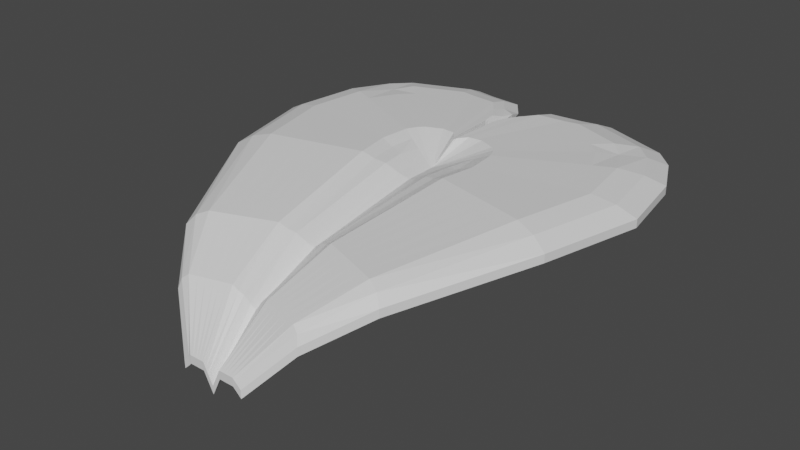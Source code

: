 # Source: petal1.blend  (saved by Blender 3.3.6; exported with 4.5.12 LTS)
import bpy
from mathutils import Matrix  # noqa: F401  (used for matrix-valued properties, if any)

bpy.ops.wm.read_factory_settings(use_empty=True)
scene = bpy.context.scene
scene.name = 'Scene'

# ---- collections
col_collection = bpy.data.collections.new('Collection'); scene.collection.children.link(col_collection)

# ---- materials (node trees are filled in below, after node groups)
mat_material = bpy.data.materials.new('Material')
mat_material.alpha_threshold = 0.0
mat_material.use_transparent_shadow = False
mat_material.roughness = 0.5
mat_material.line_color = (0.0, 0.0, 0.0, 1.0)

# ---- material node trees
mat_material.use_nodes = True; mat_material.node_tree.nodes.clear()
_N = mat_material.node_tree.nodes; _L = mat_material.node_tree.links
n0 = _N.new('ShaderNodeOutputMaterial'); n0.name = 'Material Output'; n0.location = (300, 300)
n1 = _N.new('ShaderNodeBsdfPrincipled'); n1.name = 'Principled BSDF'; n1.location = (10, 300)
n1.distribution = 'GGX'
n1.subsurface_method = 'RANDOM_WALK_SKIN'
n1.inputs[3].default_value = 1.45
n1.inputs[27].default_value = (0.0, 0.0, 0.0, 1.0)
n1.inputs[28].default_value = 1.0
_L.new(n1.outputs[0], n0.inputs[0])
n0.is_active_output = True

# ---- world
world_world = bpy.data.worlds.new('World'); scene.world = world_world
world_world.use_nodes = True; world_world.node_tree.nodes.clear()
_N = world_world.node_tree.nodes; _L = world_world.node_tree.links
n0 = _N.new('ShaderNodeOutputWorld'); n0.name = 'World Output'; n0.location = (300, 300)
n1 = _N.new('ShaderNodeBackground'); n1.name = 'Background'; n1.location = (10, 300)
n1.inputs[0].default_value = (0.05088, 0.05088, 0.05088, 1.0)
_L.new(n1.outputs[0], n0.inputs[0])
n0.is_active_output = True
world_world.color = (0.05088, 0.05088, 0.05088)
world_world.use_sun_shadow = False
world_world.sun_shadow_jitter_overblur = 0.0

# ---- meshes
me_cube = bpy.data.meshes.new('Cube')
me_cube.from_pydata([(-0.003078, 2.623, 711.8), (-0.1757, 0.5233, -1274.0), (-0.1757, 0.5233, -1450.0), (0.0, 2.0, 485.3), (-0.01165, 2.623, 586.9), (-1.014, 2.51, 399.1), (0.0, 2.0, 309.1), (-1.014, 2.51, 575.2), (0.0, 2.023, 309.1), (0.0, 2.023, 485.3), (0.0, 0.5226, -1501.0), (0.0, 0.5226, -1677.0), (-0.02194, 2.73, 535.7), (0.0, 2.017, 309.1), (0.0, 2.017, 485.3), (-0.02194, 2.73, 711.8), (0.0, 2.011, 309.1), (0.0, 2.011, 485.3), (-0.05491, 2.838, 564.9), (-0.06118, 2.845, 535.7), (0.0, 2.006, 309.1), (0.0, 2.006, 485.3), (-0.4329, 2.999, 542.6), (-0.4329, 2.999, 366.5), (0.0, 2.002, 309.1), (0.0, 2.002, 485.3), (-0.7944, 2.858, 543.2), (-0.7944, 2.858, 367.1), (0.0, 2.001, 309.1), (0.0, 2.001, 485.3), (-0.902, 2.746, 548.0), (-0.9011, 2.748, 354.4), (-0.9382, 1.584, 558.2), (-0.9382, 1.584, 382.0), (0.0, 1.831, 309.1), (0.0, 1.831, 485.3), (-1.075, 2.123, 378.5), (-1.075, 2.123, 554.6), (0.0, 1.911, 309.1), (0.0, 1.911, 485.3), (-0.1377, 2.951, 388.7), (0.0, 2.009, 309.1), (0.0, 2.009, 485.3), (-0.1377, 2.951, 564.9), (0.0, 2.008, 309.1), (0.0, 2.008, 485.3), (-0.3276, 2.98, 542.6), (-0.3276, 2.98, 366.5), (-0.587, 0.9253, 167.5), (0.0, 1.163, -88.07), (0.0, 1.163, 88.07), (-0.587, 0.9253, -8.676), (-0.3661, 0.6735, -424.2), (0.0, 0.7929, -683.9), (0.0, 0.7929, -507.7), (-0.3661, 0.6735, -600.4), (-0.266, 2.127, 883.1), (-0.006803, 2.172, 882.5), (-0.266, 2.127, 706.9), (-0.04975, 0.5226, -1280.0), (-0.006803, 2.172, 706.3), (-0.04975, 0.5226, -1104.0), (-0.01149, 2.194, 882.5), (-0.01149, 2.194, 706.3), (-0.02732, 2.217, 880.5), (-0.02126, 2.218, 706.3), (-0.1214, 2.253, 875.0), (-0.1214, 2.253, 698.8), (-0.2113, 2.215, 875.1), (-0.2113, 2.215, 699.0), (-0.238, 2.187, 876.3), (-0.2378, 2.187, 695.8), (-0.2471, 1.77, 878.8), (-0.2471, 1.77, 702.7), (-0.2811, 1.964, 701.8), (-0.2811, 1.964, 877.9), (-0.04793, 2.244, 704.3), (-0.04793, 2.244, 880.5), (-0.09516, 2.25, 698.8), (-0.09516, 2.25, 875.0), (-0.1597, 1.104, 483.2), (-0.1597, 1.104, 307.1), (-0.1047, 0.7634, -111.5), (-0.1047, 0.7634, -287.7), (-0.3249, 2.155, 883.2), (-0.008307, 2.205, 882.5), (-0.06076, 0.5226, -1280.0), (-0.01404, 2.234, 882.5), (-0.03337, 2.263, 880.1), (-0.1482, 2.308, 873.3), (-0.258, 2.263, 873.5), (-0.2907, 2.228, 874.9), (-0.3017, 1.756, 878.0), (-0.3432, 1.976, 876.9), (-0.05853, 2.295, 880.1), (-0.1162, 2.303, 873.3), (-0.195, 1.091, 482.8), (-0.1279, 0.7569, -111.8), (-0.3249, 2.155, 707.1), (-0.008307, 2.205, 706.3), (-0.06076, 0.5226, -1104.0), (-0.01404, 2.234, 706.3), (-0.02596, 2.264, 706.3), (-0.1482, 2.308, 697.1), (-0.258, 2.263, 697.3), (-0.2904, 2.228, 693.5), (-0.3017, 1.756, 701.9), (-0.3432, 1.976, 700.8), (-0.05853, 2.295, 703.9), (-0.1162, 2.303, 697.1), (-0.195, 1.091, 306.6), (-0.1279, 0.7569, -287.9), (-0.4186, 2.2, 883.4), (-0.0107, 2.257, 882.5), (-0.07829, 0.5226, -1280.0), (-0.01809, 2.296, 882.5), (-0.043, 2.335, 879.4), (-0.191, 2.395, 870.6), (-0.3324, 2.338, 870.9), (-0.3746, 2.293, 872.7), (-0.3888, 1.735, 876.7), (-0.4422, 1.994, 875.3), (-0.07542, 2.378, 879.4), (-0.1497, 2.389, 870.6), (-0.2513, 1.07, 482.1), (-0.1648, 0.7465, -112.1), (-0.4186, 2.2, 707.3), (-0.0107, 2.257, 706.3), (-0.07829, 0.5226, -1104.0), (-0.01809, 2.296, 706.3), (-0.03345, 2.337, 706.3), (-0.191, 2.395, 694.5), (-0.3324, 2.338, 694.7), (-0.3742, 2.294, 689.8), (-0.3888, 1.735, 700.6), (-0.4422, 1.994, 699.2), (-0.07542, 2.378, 703.2), (-0.1497, 2.389, 694.5), (-0.2513, 1.07, 305.9), (-0.1648, 0.7465, -288.3), (-0.7046, 2.337, 884.0), (-0.01802, 2.418, 882.5), (-0.1318, 0.5226, -1280.0), (-0.03045, 2.487, 882.5), (-0.07238, 2.557, 877.2), (-0.3215, 2.661, 862.6), (-0.5596, 2.567, 863.0), (-0.6306, 2.493, 866.1), (-0.6544, 1.669, 872.8), (-0.7445, 2.051, 870.5), (-0.127, 2.63, 877.2), (-0.2521, 2.649, 862.6), (-0.423, 1.007, 479.9), (-0.2774, 0.7148, -113.2), (-0.7046, 2.337, 707.9), (-0.01802, 2.418, 706.3), (-0.1318, 0.5226, -1104.0), (-0.03045, 2.487, 706.3), (-0.0563, 2.56, 706.3), (-0.3215, 2.661, 686.4), (-0.5596, 2.567, 686.8), (-0.63, 2.494, 678.5), (-0.6544, 1.669, 696.7), (-0.7445, 2.051, 694.3), (-0.127, 2.63, 701.1), (-0.2521, 2.649, 686.4), (-0.423, 1.007, 303.7), (-0.2774, 0.7148, -289.4), (-0.4956, 2.237, 707.4), (-0.01267, 2.301, 706.3), (-0.09269, 0.5226, -1104.0), (-0.02142, 2.347, 706.3), (-0.0396, 2.397, 706.3), (-0.2261, 2.467, 692.3), (-0.3936, 2.399, 692.6), (-0.4431, 2.348, 686.7), (-0.4603, 1.717, 699.5), (-0.5236, 2.01, 697.9), (-0.08929, 2.446, 702.6), (-0.1773, 2.459, 692.3), (-0.2975, 1.053, 305.3), (-0.1951, 0.738, -288.6), (-0.4956, 2.237, 883.6), (-0.01267, 2.301, 882.5), (-0.09269, 0.5226, -1280.0), (-0.02142, 2.347, 882.5), (-0.05091, 2.395, 878.8), (-0.2261, 2.467, 868.5), (-0.3936, 2.399, 868.8), (-0.4435, 2.347, 870.9), (-0.4603, 1.717, 875.7), (-0.5236, 2.01, 874.0), (-0.08929, 2.446, 878.8), (-0.1773, 2.459, 868.5), (-0.2975, 1.053, 481.5), (-0.1951, 0.738, -112.4), (-0.6043, 2.289, 883.8), (-0.01545, 2.362, 882.5), (-0.113, 0.5226, -1280.0), (-0.02611, 2.42, 882.5), (-0.06207, 2.479, 878.0), (-0.2757, 2.568, 865.4), (-0.4799, 2.486, 865.7), (-0.5408, 2.423, 868.4), (-0.5612, 1.692, 874.2), (-0.6385, 2.031, 872.2), (-0.1089, 2.542, 878.0), (-0.2162, 2.558, 865.4), (-0.3628, 1.029, 480.6), (-0.2379, 0.7259, -112.8), (-0.6043, 2.289, 707.7), (-0.01545, 2.362, 706.3), (-0.113, 0.5226, -1104.0), (-0.02611, 2.42, 706.3), (-0.04829, 2.482, 706.3), (-0.2757, 2.568, 689.3), (-0.4799, 2.486, 689.6), (-0.5403, 2.424, 682.4), (-0.5612, 1.692, 698.0), (-0.6385, 2.031, 696.0), (-0.1089, 2.542, 701.8), (-0.2162, 2.558, 689.3), (-0.3628, 1.029, 304.5), (-0.2379, 0.7259, -289.0), (-0.8125, 2.388, 884.3), (-0.02078, 2.478, 882.5), (-0.1434, 0.5232, -1331.0), (-0.03511, 2.558, 882.5), (-0.08346, 2.64, 876.4), (-0.3707, 2.761, 859.5), (-0.6453, 2.653, 860.0), (-0.7185, 2.569, 812.3), (-0.7546, 1.644, 871.3), (-0.8584, 2.073, 868.6), (-0.1464, 2.726, 876.4), (-0.2907, 2.747, 859.5), (-0.4878, 0.9831, 479.1), (-0.3199, 0.7028, -113.6), (-0.8125, 2.388, 708.1), (-0.02078, 2.478, 706.3), (-0.1434, 0.5232, -1155.0), (-0.03511, 2.558, 706.3), (-0.06492, 2.644, 706.3), (-0.3707, 2.761, 683.4), (-0.6453, 2.653, 683.8), (-0.7264, 2.569, 674.2), (-0.7546, 1.644, 695.2), (-0.8584, 2.073, 692.5), (-0.1464, 2.726, 700.3), (-0.2907, 2.747, 683.4), (-0.4878, 0.9831, 302.9), (-0.3199, 0.7028, -289.8), (-0.198, 2.095, 605.2), (-0.005063, 2.134, 604.7), (-0.03703, 0.5226, -1205.0), (-0.008555, 2.149, 604.7), (-0.01582, 2.165, 604.7), (-0.09032, 2.19, 599.2), (-0.1572, 2.161, 599.3), (-0.177, 2.14, 596.9), (-0.1839, 1.786, 602.0), (-0.2092, 1.95, 601.4), (-0.03567, 2.184, 603.3), (-0.07083, 2.188, 599.2), (-0.1189, 1.119, 206.0), (-0.07794, 0.771, -389.0), (-0.198, 2.095, 781.3), (-0.005063, 2.134, 780.9), (-0.03703, 0.5226, -1381.0), (-0.008555, 2.149, 780.9), (-0.02034, 2.165, 779.4), (-0.09032, 2.19, 775.3), (-0.1572, 2.161, 775.4), (-0.1772, 2.139, 776.3), (-0.1839, 1.786, 778.2), (-0.2092, 1.95, 777.5), (-0.03567, 2.184, 779.4), (-0.07083, 2.188, 775.3), (-0.1189, 1.119, 382.2), (-0.07794, 0.771, -212.9), (-0.1325, 2.063, 507.3), (-0.003389, 2.097, 507.0), (-0.02478, 0.5226, -1303.0), (-0.005726, 2.106, 507.0), (-0.01059, 2.114, 507.0), (-0.06046, 2.129, 503.3), (-0.1052, 2.109, 503.3), (-0.1185, 2.094, 501.8), (-0.123, 1.8, 551.1), (-0.14, 1.937, 550.6), (-0.02388, 2.126, 506.0), (-0.04741, 2.128, 503.3), (-0.07953, 1.133, 154.7), (-0.05214, 0.7776, -440.6), (-0.1325, 2.063, 683.4), (-0.003389, 2.097, 683.1), (-0.02478, 0.5226, -1479.0), (-0.005726, 2.106, 683.1), (-0.01361, 2.114, 682.2), (-0.06046, 2.129, 679.4), (-0.1052, 2.109, 679.5), (-0.1186, 2.094, 680.1), (-0.123, 1.8, 727.2), (-0.14, 1.937, 726.8), (-0.02388, 2.126, 682.2), (-0.04741, 2.128, 679.4), (-0.07953, 1.133, 330.8), (-0.05214, 0.7776, -264.5), (-0.05747, 2.027, 395.1), (-0.00147, 2.055, 394.9), (-0.01075, 0.5226, -1415.0), (-0.002483, 2.056, 394.9), (-0.004592, 2.056, 394.9), (-0.02622, 2.06, 393.3), (-0.04564, 2.048, 393.3), (-0.05138, 2.041, 392.7), (-0.05338, 1.818, 394.2), (-0.06072, 1.923, 394.0), (-0.01035, 2.06, 394.5), (-0.02056, 2.06, 393.3), (-0.0345, 1.15, -2.699), (-0.02263, 0.7865, -598.3), (-0.05747, 2.027, 571.2), (-0.00147, 2.055, 571.1), (-0.01075, 0.5226, -1591.0), (-0.002483, 2.056, 571.1), (-0.005903, 2.056, 570.7), (-0.02622, 2.06, 569.5), (-0.04564, 2.048, 569.5), (-0.05143, 2.041, 569.7), (-0.05338, 1.818, 570.3), (-0.06072, 1.923, 570.1), (-0.01035, 2.06, 570.7), (-0.02056, 2.06, 569.5), (-0.0345, 1.15, 173.4), (-0.02263, 0.7865, -422.1), (-0.9245, 2.45, 773.6), (-0.007642, 2.551, 771.5), (-0.1596, 0.5233, -1391.0), (-0.02424, 2.645, 771.5), (-0.08023, 2.741, 764.5), (-0.4128, 2.881, 745.0), (-0.7309, 2.757, 745.5), (-0.8256, 2.658, 749.6), (-0.8574, 1.615, 758.6), (-0.9777, 2.099, 755.5), (-0.1531, 2.839, 764.5), (-0.3202, 2.865, 745.0), (-0.5484, 0.9553, 367.2), (-0.354, 0.6893, -225.0), (-0.9245, 2.45, 597.5), (-0.007642, 2.551, 595.4), (-0.1596, 0.5233, -1214.0), (-0.02424, 2.645, 595.4), (-0.05877, 2.745, 595.4), (-0.4128, 2.881, 568.8), (-0.7309, 2.757, 569.4), (-0.8248, 2.66, 558.2), (-0.8574, 1.615, 582.5), (-0.9777, 2.099, 579.4), (-0.1531, 2.839, 588.4), (-0.3202, 2.865, 568.8), (-0.5484, 0.9553, 191.0), (-0.354, 0.6893, -401.2)], [], [(15, 12, 4, 0), (352, 338, 2, 1), (363, 55, 2, 338), (37, 36, 5, 7), (357, 31, 5, 350), (323, 309, 8, 9), (329, 29, 3, 322), (335, 54, 10, 310), (323, 9, 14, 325), (351, 4, 12, 353), (18, 19, 12, 15), (43, 40, 19, 18), (325, 14, 17, 326), (353, 12, 19, 354), (26, 27, 23, 22), (333, 45, 21, 327), (361, 47, 23, 355), (30, 31, 27, 26), (327, 21, 25, 328), (355, 23, 27, 356), (7, 5, 31, 30), (328, 25, 29, 329), (356, 27, 31, 357), (331, 39, 35, 330), (48, 51, 33, 32), (359, 36, 33, 358), (350, 5, 36, 359), (322, 3, 39, 331), (32, 33, 36, 37), (354, 19, 40, 360), (326, 17, 42, 332), (46, 47, 40, 43), (22, 23, 47, 46), (360, 40, 47, 361), (332, 42, 45, 333), (52, 55, 51, 48), (330, 35, 50, 334), (358, 33, 51, 362), (1, 2, 55, 52), (334, 50, 54, 335), (362, 51, 55, 363), (264, 81, 83, 265), (96, 80, 82, 97), (260, 73, 81, 264), (92, 72, 80, 96), (94, 77, 79, 95), (262, 76, 78, 263), (88, 64, 77, 94), (256, 65, 76, 262), (84, 56, 75, 93), (252, 58, 74, 261), (261, 74, 73, 260), (93, 75, 72, 92), (258, 69, 71, 259), (90, 68, 70, 91), (257, 67, 69, 258), (89, 66, 68, 90), (263, 78, 67, 257), (95, 79, 66, 89), (255, 63, 65, 256), (87, 62, 64, 88), (253, 60, 63, 255), (85, 57, 62, 87), (97, 82, 61, 100), (91, 70, 56, 84), (85, 99, 60, 57), (259, 71, 58, 252), (265, 83, 59, 268), (254, 268, 59, 61), (113, 127, 99, 85), (119, 91, 84, 112), (125, 97, 100, 128), (113, 85, 87, 115), (115, 87, 88, 116), (123, 95, 89, 117), (117, 89, 90, 118), (118, 90, 91, 119), (121, 93, 92, 120), (112, 84, 93, 121), (116, 88, 94, 122), (122, 94, 95, 123), (120, 92, 96, 124), (124, 96, 97, 125), (81, 110, 111, 83), (73, 106, 110, 81), (76, 108, 109, 78), (65, 102, 108, 76), (58, 98, 107, 74), (74, 107, 106, 73), (69, 104, 105, 71), (67, 103, 104, 69), (78, 109, 103, 67), (63, 101, 102, 65), (60, 99, 101, 63), (71, 105, 98, 58), (83, 111, 86, 59), (61, 59, 86, 100), (194, 124, 125, 195), (190, 120, 124, 194), (192, 122, 123, 193), (186, 116, 122, 192), (182, 112, 121, 191), (191, 121, 120, 190), (188, 118, 119, 189), (187, 117, 118, 188), (193, 123, 117, 187), (185, 115, 116, 186), (183, 113, 115, 185), (195, 125, 128, 170), (189, 119, 112, 182), (183, 169, 127, 113), (110, 138, 139, 111), (106, 134, 138, 110), (108, 136, 137, 109), (102, 130, 136, 108), (98, 126, 135, 107), (107, 135, 134, 106), (104, 132, 133, 105), (103, 131, 132, 104), (109, 137, 131, 103), (101, 129, 130, 102), (99, 127, 129, 101), (105, 133, 126, 98), (111, 139, 114, 86), (100, 86, 114, 128), (225, 239, 155, 141), (231, 147, 140, 224), (237, 153, 156, 240), (225, 141, 143, 227), (227, 143, 144, 228), (235, 151, 145, 229), (229, 145, 146, 230), (230, 146, 147, 231), (233, 149, 148, 232), (224, 140, 149, 233), (228, 144, 150, 234), (234, 150, 151, 235), (232, 148, 152, 236), (236, 152, 153, 237), (222, 166, 167, 223), (218, 162, 166, 222), (220, 164, 165, 221), (214, 158, 164, 220), (210, 154, 163, 219), (219, 163, 162, 218), (216, 160, 161, 217), (215, 159, 160, 216), (221, 165, 159, 215), (213, 157, 158, 214), (211, 155, 157, 213), (217, 161, 154, 210), (223, 167, 142, 198), (212, 198, 142, 156), (128, 114, 184, 170), (139, 181, 184, 114), (133, 175, 168, 126), (127, 169, 171, 129), (129, 171, 172, 130), (137, 179, 173, 131), (131, 173, 174, 132), (132, 174, 175, 133), (135, 177, 176, 134), (126, 168, 177, 135), (130, 172, 178, 136), (136, 178, 179, 137), (134, 176, 180, 138), (138, 180, 181, 139), (197, 211, 169, 183), (203, 189, 182, 196), (209, 195, 170, 212), (197, 183, 185, 199), (199, 185, 186, 200), (207, 193, 187, 201), (201, 187, 188, 202), (202, 188, 189, 203), (205, 191, 190, 204), (196, 182, 191, 205), (200, 186, 192, 206), (206, 192, 193, 207), (204, 190, 194, 208), (208, 194, 195, 209), (152, 208, 209, 153), (148, 204, 208, 152), (150, 206, 207, 151), (144, 200, 206, 150), (140, 196, 205, 149), (149, 205, 204, 148), (146, 202, 203, 147), (145, 201, 202, 146), (151, 207, 201, 145), (143, 199, 200, 144), (141, 197, 199, 143), (153, 209, 212, 156), (147, 203, 196, 140), (141, 155, 211, 197), (170, 184, 198, 212), (181, 223, 198, 184), (175, 217, 210, 168), (169, 211, 213, 171), (171, 213, 214, 172), (179, 221, 215, 173), (173, 215, 216, 174), (174, 216, 217, 175), (177, 219, 218, 176), (168, 210, 219, 177), (172, 214, 220, 178), (178, 220, 221, 179), (176, 218, 222, 180), (180, 222, 223, 181), (348, 236, 237, 349), (344, 232, 236, 348), (346, 234, 235, 347), (340, 228, 234, 346), (336, 224, 233, 345), (345, 233, 232, 344), (342, 230, 231, 343), (341, 229, 230, 342), (347, 235, 229, 341), (339, 227, 228, 340), (337, 225, 227, 339), (349, 237, 240, 352), (343, 231, 224, 336), (337, 351, 239, 225), (166, 250, 251, 167), (162, 246, 250, 166), (164, 248, 249, 165), (158, 242, 248, 164), (154, 238, 247, 163), (163, 247, 246, 162), (160, 244, 245, 161), (159, 243, 244, 160), (165, 249, 243, 159), (157, 241, 242, 158), (155, 239, 241, 157), (161, 245, 238, 154), (167, 251, 226, 142), (156, 142, 226, 240), (282, 296, 268, 254), (293, 265, 268, 296), (287, 259, 252, 280), (281, 253, 255, 283), (283, 255, 256, 284), (291, 263, 257, 285), (285, 257, 258, 286), (286, 258, 259, 287), (289, 261, 260, 288), (280, 252, 261, 289), (284, 256, 262, 290), (290, 262, 263, 291), (288, 260, 264, 292), (292, 264, 265, 293), (80, 278, 279, 82), (72, 274, 278, 80), (77, 276, 277, 79), (64, 270, 276, 77), (56, 266, 275, 75), (75, 275, 274, 72), (68, 272, 273, 70), (66, 271, 272, 68), (79, 277, 271, 66), (62, 269, 270, 64), (57, 267, 269, 62), (82, 279, 254, 61), (70, 273, 266, 56), (57, 60, 253, 267), (320, 292, 293, 321), (316, 288, 292, 320), (318, 290, 291, 319), (312, 284, 290, 318), (308, 280, 289, 317), (317, 289, 288, 316), (314, 286, 287, 315), (313, 285, 286, 314), (319, 291, 285, 313), (311, 283, 284, 312), (309, 281, 283, 311), (315, 287, 280, 308), (321, 293, 296, 324), (310, 324, 296, 282), (278, 306, 307, 279), (274, 302, 306, 278), (276, 304, 305, 277), (270, 298, 304, 276), (266, 294, 303, 275), (275, 303, 302, 274), (272, 300, 301, 273), (271, 299, 300, 272), (277, 305, 299, 271), (269, 297, 298, 270), (267, 295, 297, 269), (279, 307, 282, 254), (273, 301, 294, 266), (267, 253, 281, 295), (10, 11, 324, 310), (53, 321, 324, 11), (28, 315, 308, 6), (8, 309, 311, 13), (13, 311, 312, 16), (44, 319, 313, 20), (20, 313, 314, 24), (24, 314, 315, 28), (38, 317, 316, 34), (6, 308, 317, 38), (16, 312, 318, 41), (41, 318, 319, 44), (34, 316, 320, 49), (49, 320, 321, 53), (306, 334, 335, 307), (302, 330, 334, 306), (304, 332, 333, 305), (298, 326, 332, 304), (294, 322, 331, 303), (303, 331, 330, 302), (300, 328, 329, 301), (299, 327, 328, 300), (305, 333, 327, 299), (297, 325, 326, 298), (295, 323, 325, 297), (307, 335, 310, 282), (301, 329, 322, 294), (295, 281, 309, 323), (0, 4, 351, 337), (30, 343, 336, 7), (52, 349, 352, 1), (0, 337, 339, 15), (15, 339, 340, 18), (46, 347, 341, 22), (22, 341, 342, 26), (26, 342, 343, 30), (37, 345, 344, 32), (7, 336, 345, 37), (18, 340, 346, 43), (43, 346, 347, 46), (32, 344, 348, 48), (48, 348, 349, 52), (250, 362, 363, 251), (246, 358, 362, 250), (248, 360, 361, 249), (242, 354, 360, 248), (238, 350, 359, 247), (247, 359, 358, 246), (244, 356, 357, 245), (243, 355, 356, 244), (249, 361, 355, 243), (241, 353, 354, 242), (239, 351, 353, 241), (245, 357, 350, 238), (251, 363, 338, 226), (240, 226, 338, 352)])
_uv = me_cube.uv_layers.new(name='UVMap')
_uv.uv.foreach_set('vector', [0.375, 0.2349, 0.625, 0.2349, 0.625, 0.25, 0.375, 0.25, 0.375, 0.485, 0.625, 0.485, 0.625, 0.5, 0.375, 0.5, 0.6141, 0.9544, 0.6297, 0.9544, 0.625, 1.0, 0.61, 1.0, 0.375, 0.1736, 0.625, 0.1736, 0.625, 0.1847, 0.375, 0.1847, 0.6098, 0.8109, 0.6248, 0.8108, 0.625, 0.8153, 0.61, 0.8155, 0.625, 0.6183, 0.875, 0.6183, 0.875, 0.625, 0.625, 0.625, 0.4933, 0.5616, 0.5, 0.5617, 0.5, 0.5653, 0.4932, 0.5654, 0.493, 0.7044, 0.5, 0.7044, 0.5, 0.75, 0.4933, 0.75, 0.4933, 0.5022, 0.5, 0.5, 0.5, 0.5151, 0.4934, 0.5141, 0.61, 0.7501, 0.625, 0.75, 0.625, 0.7651, 0.61, 0.7651, 0.375, 0.2176, 0.625, 0.2176, 0.625, 0.2349, 0.375, 0.2349, 0.375, 0.2107, 0.625, 0.2107, 0.625, 0.2176, 0.375, 0.2176, 0.4934, 0.5141, 0.5, 0.5151, 0.5, 0.5324, 0.4934, 0.532, 0.61, 0.7651, 0.625, 0.7651, 0.6234, 0.7747, 0.6084, 0.7743, 0.375, 0.192, 0.625, 0.192, 0.625, 0.2036, 0.375, 0.2036, 0.4933, 0.5426, 0.5, 0.5429, 0.5, 0.5464, 0.4933, 0.5464, 0.609, 0.7883, 0.6239, 0.7877, 0.6241, 0.792, 0.6092, 0.7928, 0.375, 0.1883, 0.625, 0.1883, 0.625, 0.192, 0.375, 0.192, 0.4933, 0.5464, 0.5, 0.5464, 0.5, 0.558, 0.4933, 0.5579, 0.6092, 0.7928, 0.6241, 0.792, 0.6246, 0.8063, 0.6097, 0.8065, 0.375, 0.1847, 0.625, 0.1847, 0.625, 0.1883, 0.375, 0.1883, 0.4933, 0.5579, 0.5, 0.558, 0.5, 0.5617, 0.4933, 0.5616, 0.6097, 0.8065, 0.6246, 0.8063, 0.6248, 0.8108, 0.6098, 0.8109, 0.4928, 0.5764, 0.5, 0.5764, 0.5, 0.5864, 0.4924, 0.5864, 0.375, 0.09115, 0.625, 0.09115, 0.625, 0.1636, 0.375, 0.1636, 0.6176, 0.8266, 0.6338, 0.8264, 0.6417, 0.8364, 0.6247, 0.8364, 0.61, 0.8155, 0.625, 0.8153, 0.6338, 0.8264, 0.6176, 0.8266, 0.4932, 0.5654, 0.5, 0.5653, 0.5, 0.5764, 0.4928, 0.5764, 0.375, 0.1636, 0.625, 0.1636, 0.625, 0.1736, 0.375, 0.1736, 0.6084, 0.7743, 0.6234, 0.7747, 0.6237, 0.7833, 0.6089, 0.784, 0.4934, 0.532, 0.5, 0.5324, 0.5, 0.5393, 0.4934, 0.5389, 0.375, 0.2071, 0.625, 0.2071, 0.625, 0.2107, 0.375, 0.2107, 0.375, 0.2036, 0.625, 0.2036, 0.625, 0.2071, 0.375, 0.2071, 0.6089, 0.784, 0.6237, 0.7833, 0.6239, 0.7877, 0.609, 0.7883, 0.4934, 0.5389, 0.5, 0.5393, 0.5, 0.5429, 0.4933, 0.5426, 0.375, 0.04558, 0.625, 0.04558, 0.625, 0.09115, 0.375, 0.09115, 0.4924, 0.5864, 0.5, 0.5864, 0.5, 0.6588, 0.4928, 0.6588, 0.6247, 0.8364, 0.6417, 0.8364, 0.6343, 0.9088, 0.6182, 0.9088, 0.375, 0.0, 0.625, 0.0, 0.625, 0.04558, 0.375, 0.04558, 0.4928, 0.6588, 0.5, 0.6588, 0.5, 0.7044, 0.493, 0.7044, 0.6182, 0.9088, 0.6343, 0.9088, 0.6297, 0.9544, 0.6141, 0.9544, 0.5249, 0.9088, 0.5334, 0.9088, 0.5323, 0.9544, 0.524, 0.9544, 0.4592, 0.6588, 0.4666, 0.6588, 0.4677, 0.7044, 0.4606, 0.7044, 0.5263, 0.8364, 0.5353, 0.8364, 0.5334, 0.9088, 0.5249, 0.9088, 0.4569, 0.5864, 0.4647, 0.5864, 0.4666, 0.6588, 0.4592, 0.6588, 0.4624, 0.5368, 0.4692, 0.5371, 0.4692, 0.5414, 0.4624, 0.5404, 0.5229, 0.7882, 0.5308, 0.7878, 0.5308, 0.7916, 0.5229, 0.7919, 0.4625, 0.5301, 0.4693, 0.5305, 0.4692, 0.5371, 0.4624, 0.5368, 0.5226, 0.7782, 0.5304, 0.7768, 0.5308, 0.7878, 0.5229, 0.7882, 0.4617, 0.5662, 0.4687, 0.5658, 0.4667, 0.5764, 0.4594, 0.5764, 0.5233, 0.8157, 0.5313, 0.8158, 0.5333, 0.8264, 0.5248, 0.8264, 0.5248, 0.8264, 0.5333, 0.8264, 0.5353, 0.8364, 0.5263, 0.8364, 0.4594, 0.5764, 0.4667, 0.5764, 0.4647, 0.5864, 0.4569, 0.5864, 0.5231, 0.8077, 0.531, 0.8076, 0.5311, 0.8115, 0.5231, 0.8115, 0.4622, 0.5574, 0.469, 0.5575, 0.469, 0.5614, 0.4621, 0.5613, 0.523, 0.7956, 0.5309, 0.7953, 0.531, 0.8076, 0.5231, 0.8077, 0.4624, 0.5458, 0.4692, 0.5462, 0.469, 0.5575, 0.4622, 0.5574, 0.5229, 0.7919, 0.5308, 0.7916, 0.5309, 0.7953, 0.523, 0.7956, 0.4624, 0.5404, 0.4692, 0.5414, 0.4692, 0.5462, 0.4624, 0.5458, 0.5231, 0.7651, 0.5311, 0.7651, 0.5304, 0.7768, 0.5226, 0.7782, 0.4627, 0.5087, 0.4694, 0.5102, 0.4693, 0.5305, 0.4625, 0.5301, 0.5232, 0.7501, 0.5311, 0.7502, 0.5311, 0.7651, 0.5231, 0.7651, 0.462, 0.5001, 0.4689, 0.5, 0.4694, 0.5102, 0.4627, 0.5087, 0.4606, 0.7044, 0.4677, 0.7044, 0.4689, 0.75, 0.462, 0.75, 0.4621, 0.5613, 0.469, 0.5614, 0.4687, 0.5658, 0.4617, 0.5662, 0.625, 0.587, 0.875, 0.587, 0.875, 0.5939, 0.625, 0.5939, 0.5231, 0.8115, 0.5311, 0.8115, 0.5313, 0.8158, 0.5233, 0.8157, 0.524, 0.9544, 0.5323, 0.9544, 0.5311, 1.0, 0.5231, 1.0, 0.375, 0.3981, 0.625, 0.3981, 0.625, 0.4061, 0.375, 0.4061, 0.625, 0.5761, 0.875, 0.5761, 0.875, 0.587, 0.625, 0.587, 0.4512, 0.5613, 0.4621, 0.5613, 0.4617, 0.5662, 0.4507, 0.5662, 0.4492, 0.7044, 0.4606, 0.7044, 0.462, 0.75, 0.4511, 0.75, 0.4511, 0.5001, 0.462, 0.5001, 0.4627, 0.5087, 0.4516, 0.5095, 0.4516, 0.5095, 0.4627, 0.5087, 0.4625, 0.5301, 0.4517, 0.5294, 0.4516, 0.5397, 0.4624, 0.5404, 0.4624, 0.5458, 0.4515, 0.5452, 0.4515, 0.5452, 0.4624, 0.5458, 0.4622, 0.5574, 0.4512, 0.5572, 0.4512, 0.5572, 0.4622, 0.5574, 0.4621, 0.5613, 0.4512, 0.5613, 0.4476, 0.5764, 0.4594, 0.5764, 0.4569, 0.5864, 0.4445, 0.5864, 0.4507, 0.5662, 0.4617, 0.5662, 0.4594, 0.5764, 0.4476, 0.5764, 0.4517, 0.5294, 0.4625, 0.5301, 0.4624, 0.5368, 0.4516, 0.5363, 0.4516, 0.5363, 0.4624, 0.5368, 0.4624, 0.5404, 0.4516, 0.5397, 0.4445, 0.5864, 0.4569, 0.5864, 0.4592, 0.6588, 0.4474, 0.6588, 0.4474, 0.6588, 0.4592, 0.6588, 0.4606, 0.7044, 0.4492, 0.7044, 0.5334, 0.9088, 0.5408, 0.9088, 0.5394, 0.9544, 0.5323, 0.9544, 0.5353, 0.8364, 0.5431, 0.8364, 0.5408, 0.9088, 0.5334, 0.9088, 0.5308, 0.7878, 0.5376, 0.7875, 0.5376, 0.7913, 0.5308, 0.7916, 0.5304, 0.7768, 0.537, 0.774, 0.5376, 0.7875, 0.5308, 0.7878, 0.5313, 0.8158, 0.5383, 0.8162, 0.5406, 0.8264, 0.5333, 0.8264, 0.5333, 0.8264, 0.5406, 0.8264, 0.5431, 0.8364, 0.5353, 0.8364, 0.531, 0.8076, 0.5379, 0.8075, 0.5379, 0.8114, 0.5311, 0.8115, 0.5309, 0.7953, 0.5377, 0.7951, 0.5379, 0.8075, 0.531, 0.8076, 0.5308, 0.7916, 0.5376, 0.7913, 0.5377, 0.7951, 0.5309, 0.7953, 0.5311, 0.7651, 0.538, 0.7651, 0.537, 0.774, 0.5304, 0.7768, 0.5311, 0.7502, 0.538, 0.7503, 0.538, 0.7651, 0.5311, 0.7651, 0.5311, 0.8115, 0.5379, 0.8114, 0.5383, 0.8162, 0.5313, 0.8158, 0.5323, 0.9544, 0.5394, 0.9544, 0.538, 1.0, 0.5311, 1.0, 0.375, 0.4061, 0.625, 0.4061, 0.625, 0.413, 0.375, 0.413, 0.4377, 0.6588, 0.4474, 0.6588, 0.4492, 0.7044, 0.4399, 0.7044, 0.4343, 0.5864, 0.4445, 0.5864, 0.4474, 0.6588, 0.4377, 0.6588, 0.4427, 0.5357, 0.4516, 0.5363, 0.4516, 0.5397, 0.4427, 0.5394, 0.4428, 0.5288, 0.4517, 0.5294, 0.4516, 0.5363, 0.4427, 0.5357, 0.4418, 0.5661, 0.4507, 0.5662, 0.4476, 0.5764, 0.4383, 0.5767, 0.4383, 0.5767, 0.4476, 0.5764, 0.4445, 0.5864, 0.4343, 0.5864, 0.4423, 0.5571, 0.4512, 0.5572, 0.4512, 0.5613, 0.4422, 0.5612, 0.4426, 0.5447, 0.4515, 0.5452, 0.4512, 0.5572, 0.4423, 0.5571, 0.4427, 0.5394, 0.4516, 0.5397, 0.4515, 0.5452, 0.4426, 0.5447, 0.4426, 0.5097, 0.4516, 0.5095, 0.4517, 0.5294, 0.4428, 0.5288, 0.4421, 0.5001, 0.4511, 0.5001, 0.4516, 0.5095, 0.4426, 0.5097, 0.4399, 0.7044, 0.4492, 0.7044, 0.4511, 0.75, 0.4421, 0.75, 0.4422, 0.5612, 0.4512, 0.5613, 0.4507, 0.5662, 0.4418, 0.5661, 0.625, 0.5671, 0.875, 0.5671, 0.875, 0.5761, 0.625, 0.5761, 0.5408, 0.9088, 0.5526, 0.9088, 0.5508, 0.9544, 0.5394, 0.9544, 0.5431, 0.8364, 0.5555, 0.8364, 0.5526, 0.9088, 0.5408, 0.9088, 0.5376, 0.7875, 0.5484, 0.787, 0.5485, 0.7908, 0.5376, 0.7913, 0.537, 0.774, 0.5478, 0.7726, 0.5484, 0.787, 0.5376, 0.7875, 0.5383, 0.8162, 0.5492, 0.8161, 0.5524, 0.8264, 0.5406, 0.8264, 0.5406, 0.8264, 0.5524, 0.8264, 0.5555, 0.8364, 0.5431, 0.8364, 0.5379, 0.8075, 0.5488, 0.8074, 0.5489, 0.8113, 0.5379, 0.8114, 0.5377, 0.7951, 0.5486, 0.7957, 0.5488, 0.8074, 0.5379, 0.8075, 0.5376, 0.7913, 0.5485, 0.7908, 0.5486, 0.7957, 0.5377, 0.7951, 0.538, 0.7651, 0.5489, 0.7651, 0.5478, 0.7726, 0.537, 0.774, 0.538, 0.7503, 0.549, 0.7504, 0.5489, 0.7651, 0.538, 0.7651, 0.5379, 0.8114, 0.5489, 0.8113, 0.5492, 0.8161, 0.5383, 0.8162, 0.5394, 0.9544, 0.5508, 0.9544, 0.5489, 1.0, 0.538, 1.0, 0.375, 0.413, 0.625, 0.413, 0.625, 0.4239, 0.375, 0.4239, 0.625, 0.53, 0.875, 0.53, 0.875, 0.5426, 0.625, 0.5426, 0.4052, 0.5608, 0.4178, 0.561, 0.4174, 0.5658, 0.4049, 0.5657, 0.4015, 0.7044, 0.4146, 0.7044, 0.4176, 0.75, 0.405, 0.75, 0.405, 0.5, 0.4176, 0.5, 0.418, 0.5119, 0.4053, 0.5126, 0.4053, 0.5126, 0.418, 0.5119, 0.4187, 0.5272, 0.4063, 0.5265, 0.406, 0.538, 0.4185, 0.5384, 0.4184, 0.5434, 0.4059, 0.5426, 0.4059, 0.5426, 0.4184, 0.5434, 0.4179, 0.5566, 0.4054, 0.5565, 0.4054, 0.5565, 0.4179, 0.5566, 0.4178, 0.561, 0.4052, 0.5608, 0.3983, 0.5764, 0.4118, 0.5764, 0.4066, 0.5864, 0.3923, 0.5864, 0.4049, 0.5657, 0.4174, 0.5658, 0.4118, 0.5764, 0.3983, 0.5764, 0.4063, 0.5265, 0.4187, 0.5272, 0.4185, 0.5347, 0.4061, 0.5341, 0.4061, 0.5341, 0.4185, 0.5347, 0.4185, 0.5384, 0.406, 0.538, 0.3923, 0.5864, 0.4066, 0.5864, 0.4115, 0.6588, 0.3979, 0.6588, 0.3979, 0.6588, 0.4115, 0.6588, 0.4146, 0.7044, 0.4015, 0.7044, 0.5759, 0.9088, 0.5885, 0.9088, 0.5854, 0.9544, 0.5733, 0.9544, 0.5801, 0.8364, 0.5934, 0.8364, 0.5885, 0.9088, 0.5759, 0.9088, 0.5699, 0.7859, 0.5815, 0.7853, 0.5816, 0.7894, 0.57, 0.7899, 0.5693, 0.773, 0.581, 0.7734, 0.5815, 0.7853, 0.5699, 0.7859, 0.5708, 0.8159, 0.5825, 0.8158, 0.5881, 0.8264, 0.5756, 0.8264, 0.5756, 0.8264, 0.5881, 0.8264, 0.5934, 0.8364, 0.5801, 0.8364, 0.5704, 0.807, 0.5821, 0.8069, 0.5822, 0.8111, 0.5705, 0.8112, 0.5701, 0.7946, 0.5817, 0.7941, 0.5821, 0.8069, 0.5704, 0.807, 0.57, 0.7899, 0.5816, 0.7894, 0.5817, 0.7941, 0.5701, 0.7946, 0.5706, 0.7651, 0.5824, 0.7651, 0.581, 0.7734, 0.5693, 0.773, 0.5707, 0.7502, 0.5824, 0.7502, 0.5824, 0.7651, 0.5706, 0.7651, 0.5705, 0.8112, 0.5822, 0.8111, 0.5825, 0.8158, 0.5708, 0.8159, 0.5733, 0.9544, 0.5854, 0.9544, 0.5824, 1.0, 0.5702, 1.0, 0.375, 0.4456, 0.625, 0.4456, 0.625, 0.4574, 0.375, 0.4574, 0.375, 0.4239, 0.625, 0.4239, 0.625, 0.4329, 0.375, 0.4329, 0.5508, 0.9544, 0.5601, 0.9544, 0.5579, 1.0, 0.5489, 1.0, 0.5489, 0.8113, 0.5578, 0.8113, 0.5582, 0.816, 0.5492, 0.8161, 0.549, 0.7504, 0.558, 0.7504, 0.5579, 0.7651, 0.5489, 0.7651, 0.5489, 0.7651, 0.5579, 0.7651, 0.5567, 0.7725, 0.5478, 0.7726, 0.5485, 0.7908, 0.5574, 0.7905, 0.5575, 0.7952, 0.5486, 0.7957, 0.5486, 0.7957, 0.5575, 0.7952, 0.5578, 0.8072, 0.5488, 0.8074, 0.5488, 0.8074, 0.5578, 0.8072, 0.5578, 0.8113, 0.5489, 0.8113, 0.5524, 0.8264, 0.562, 0.8264, 0.5657, 0.8364, 0.5555, 0.8364, 0.5492, 0.8161, 0.5582, 0.816, 0.562, 0.8264, 0.5524, 0.8264, 0.5478, 0.7726, 0.5567, 0.7725, 0.5573, 0.7865, 0.5484, 0.787, 0.5484, 0.787, 0.5573, 0.7865, 0.5574, 0.7905, 0.5485, 0.7908, 0.5555, 0.8364, 0.5657, 0.8364, 0.5623, 0.9088, 0.5526, 0.9088, 0.5526, 0.9088, 0.5623, 0.9088, 0.5601, 0.9544, 0.5508, 0.9544, 0.625, 0.5544, 0.875, 0.5544, 0.875, 0.5671, 0.625, 0.5671, 0.4295, 0.5611, 0.4422, 0.5612, 0.4418, 0.5661, 0.4291, 0.566, 0.4267, 0.7044, 0.4399, 0.7044, 0.4421, 0.75, 0.4299, 0.75, 0.4294, 0.5, 0.4421, 0.5001, 0.4426, 0.5097, 0.4298, 0.5108, 0.4298, 0.5108, 0.4426, 0.5097, 0.4428, 0.5288, 0.4303, 0.5279, 0.4301, 0.5388, 0.4427, 0.5394, 0.4426, 0.5447, 0.43, 0.544, 0.43, 0.544, 0.4426, 0.5447, 0.4423, 0.5571, 0.4296, 0.5568, 0.4296, 0.5568, 0.4423, 0.5571, 0.4422, 0.5612, 0.4295, 0.5611, 0.4245, 0.5766, 0.4383, 0.5767, 0.4343, 0.5864, 0.4199, 0.5864, 0.4291, 0.566, 0.4418, 0.5661, 0.4383, 0.5767, 0.4245, 0.5766, 0.4303, 0.5279, 0.4428, 0.5288, 0.4427, 0.5357, 0.4301, 0.5352, 0.4301, 0.5352, 0.4427, 0.5357, 0.4427, 0.5394, 0.4301, 0.5388, 0.4199, 0.5864, 0.4343, 0.5864, 0.4377, 0.6588, 0.4241, 0.6588, 0.4241, 0.6588, 0.4377, 0.6588, 0.4399, 0.7044, 0.4267, 0.7044, 0.4115, 0.6588, 0.4241, 0.6588, 0.4267, 0.7044, 0.4146, 0.7044, 0.4066, 0.5864, 0.4199, 0.5864, 0.4241, 0.6588, 0.4115, 0.6588, 0.4185, 0.5347, 0.4301, 0.5352, 0.4301, 0.5388, 0.4185, 0.5384, 0.4187, 0.5272, 0.4303, 0.5279, 0.4301, 0.5352, 0.4185, 0.5347, 0.4174, 0.5658, 0.4291, 0.566, 0.4245, 0.5766, 0.4118, 0.5764, 0.4118, 0.5764, 0.4245, 0.5766, 0.4199, 0.5864, 0.4066, 0.5864, 0.4179, 0.5566, 0.4296, 0.5568, 0.4295, 0.5611, 0.4178, 0.561, 0.4184, 0.5434, 0.43, 0.544, 0.4296, 0.5568, 0.4179, 0.5566, 0.4185, 0.5384, 0.4301, 0.5388, 0.43, 0.544, 0.4184, 0.5434, 0.418, 0.5119, 0.4298, 0.5108, 0.4303, 0.5279, 0.4187, 0.5272, 0.4176, 0.5, 0.4294, 0.5, 0.4298, 0.5108, 0.418, 0.5119, 0.4146, 0.7044, 0.4267, 0.7044, 0.4299, 0.75, 0.4176, 0.75, 0.4178, 0.561, 0.4295, 0.5611, 0.4291, 0.566, 0.4174, 0.5658, 0.625, 0.5426, 0.875, 0.5426, 0.875, 0.5544, 0.625, 0.5544, 0.375, 0.4329, 0.625, 0.4329, 0.625, 0.4456, 0.375, 0.4456, 0.5601, 0.9544, 0.5733, 0.9544, 0.5702, 1.0, 0.5579, 1.0, 0.5578, 0.8113, 0.5705, 0.8112, 0.5708, 0.8159, 0.5582, 0.816, 0.558, 0.7504, 0.5707, 0.7502, 0.5706, 0.7651, 0.5579, 0.7651, 0.5579, 0.7651, 0.5706, 0.7651, 0.5693, 0.773, 0.5567, 0.7725, 0.5574, 0.7905, 0.57, 0.7899, 0.5701, 0.7946, 0.5575, 0.7952, 0.5575, 0.7952, 0.5701, 0.7946, 0.5704, 0.807, 0.5578, 0.8072, 0.5578, 0.8072, 0.5704, 0.807, 0.5705, 0.8112, 0.5578, 0.8113, 0.562, 0.8264, 0.5756, 0.8264, 0.5801, 0.8364, 0.5657, 0.8364, 0.5582, 0.816, 0.5708, 0.8159, 0.5756, 0.8264, 0.562, 0.8264, 0.5567, 0.7725, 0.5693, 0.773, 0.5699, 0.7859, 0.5573, 0.7865, 0.5573, 0.7865, 0.5699, 0.7859, 0.57, 0.7899, 0.5574, 0.7905, 0.5657, 0.8364, 0.5801, 0.8364, 0.5759, 0.9088, 0.5623, 0.9088, 0.5623, 0.9088, 0.5759, 0.9088, 0.5733, 0.9544, 0.5601, 0.9544, 0.3818, 0.6588, 0.3979, 0.6588, 0.4015, 0.7044, 0.3859, 0.7044, 0.3753, 0.5864, 0.3923, 0.5864, 0.3979, 0.6588, 0.3818, 0.6588, 0.3912, 0.5334, 0.4061, 0.5341, 0.406, 0.538, 0.3911, 0.5373, 0.3915, 0.5256, 0.4063, 0.5265, 0.4061, 0.5341, 0.3912, 0.5334, 0.3899, 0.5655, 0.4049, 0.5657, 0.3983, 0.5764, 0.3823, 0.5764, 0.3823, 0.5764, 0.3983, 0.5764, 0.3923, 0.5864, 0.3753, 0.5864, 0.3904, 0.5561, 0.4054, 0.5565, 0.4052, 0.5608, 0.3902, 0.5607, 0.391, 0.5417, 0.4059, 0.5426, 0.4054, 0.5565, 0.3904, 0.5561, 0.3911, 0.5373, 0.406, 0.538, 0.4059, 0.5426, 0.391, 0.5417, 0.3901, 0.5138, 0.4053, 0.5126, 0.4063, 0.5265, 0.3915, 0.5256, 0.39, 0.5, 0.405, 0.5, 0.4053, 0.5126, 0.3901, 0.5138, 0.3859, 0.7044, 0.4015, 0.7044, 0.405, 0.75, 0.39, 0.75, 0.3902, 0.5607, 0.4052, 0.5608, 0.4049, 0.5657, 0.3899, 0.5655, 0.625, 0.515, 0.875, 0.515, 0.875, 0.53, 0.625, 0.53, 0.5885, 0.9088, 0.6021, 0.9088, 0.5985, 0.9544, 0.5854, 0.9544, 0.5934, 0.8364, 0.6077, 0.8364, 0.6021, 0.9088, 0.5885, 0.9088, 0.5815, 0.7853, 0.594, 0.7847, 0.5941, 0.7889, 0.5816, 0.7894, 0.581, 0.7734, 0.5935, 0.7738, 0.594, 0.7847, 0.5815, 0.7853, 0.5825, 0.8158, 0.5951, 0.8156, 0.6014, 0.8267, 0.5881, 0.8264, 0.5881, 0.8264, 0.6014, 0.8267, 0.6077, 0.8364, 0.5934, 0.8364, 0.5821, 0.8069, 0.5947, 0.8067, 0.5948, 0.811, 0.5822, 0.8111, 0.5817, 0.7941, 0.5943, 0.7935, 0.5947, 0.8067, 0.5821, 0.8069, 0.5816, 0.7894, 0.5941, 0.7889, 0.5943, 0.7935, 0.5817, 0.7941, 0.5824, 0.7651, 0.595, 0.7651, 0.5935, 0.7738, 0.581, 0.7734, 0.5824, 0.7502, 0.595, 0.7502, 0.595, 0.7651, 0.5824, 0.7651, 0.5822, 0.8111, 0.5948, 0.811, 0.5951, 0.8156, 0.5825, 0.8158, 0.5854, 0.9544, 0.5985, 0.9544, 0.595, 1.0, 0.5824, 1.0, 0.375, 0.4574, 0.625, 0.4574, 0.625, 0.47, 0.375, 0.47, 0.375, 0.3905, 0.625, 0.3905, 0.625, 0.3981, 0.375, 0.3981, 0.5161, 0.9544, 0.524, 0.9544, 0.5231, 1.0, 0.5155, 1.0, 0.5155, 0.8116, 0.5231, 0.8115, 0.5233, 0.8157, 0.5156, 0.8156, 0.5155, 0.7501, 0.5232, 0.7501, 0.5231, 0.7651, 0.5155, 0.7651, 0.5155, 0.7651, 0.5231, 0.7651, 0.5226, 0.7782, 0.5151, 0.7796, 0.5154, 0.7922, 0.5229, 0.7919, 0.523, 0.7956, 0.5154, 0.7959, 0.5154, 0.7959, 0.523, 0.7956, 0.5231, 0.8077, 0.5154, 0.8078, 0.5154, 0.8078, 0.5231, 0.8077, 0.5231, 0.8115, 0.5155, 0.8116, 0.5166, 0.8264, 0.5248, 0.8264, 0.5263, 0.8364, 0.5176, 0.8364, 0.5156, 0.8156, 0.5233, 0.8157, 0.5248, 0.8264, 0.5166, 0.8264, 0.5151, 0.7796, 0.5226, 0.7782, 0.5229, 0.7882, 0.5153, 0.7886, 0.5153, 0.7886, 0.5229, 0.7882, 0.5229, 0.7919, 0.5154, 0.7922, 0.5176, 0.8364, 0.5263, 0.8364, 0.5249, 0.9088, 0.5166, 0.9088, 0.5166, 0.9088, 0.5249, 0.9088, 0.524, 0.9544, 0.5161, 0.9544, 0.4666, 0.6588, 0.4751, 0.6588, 0.476, 0.7044, 0.4677, 0.7044, 0.4647, 0.5864, 0.4738, 0.5864, 0.4751, 0.6588, 0.4666, 0.6588, 0.4692, 0.5371, 0.4771, 0.5377, 0.4771, 0.5417, 0.4692, 0.5414, 0.4693, 0.5305, 0.4772, 0.531, 0.4771, 0.5377, 0.4692, 0.5371, 0.4687, 0.5658, 0.4767, 0.5657, 0.4752, 0.5764, 0.4667, 0.5764, 0.4667, 0.5764, 0.4752, 0.5764, 0.4738, 0.5864, 0.4647, 0.5864, 0.469, 0.5575, 0.4769, 0.5576, 0.4769, 0.5615, 0.469, 0.5614, 0.4692, 0.5462, 0.4771, 0.5463, 0.4769, 0.5576, 0.469, 0.5575, 0.4692, 0.5414, 0.4771, 0.5417, 0.4771, 0.5463, 0.4692, 0.5462, 0.4694, 0.5102, 0.4772, 0.5114, 0.4772, 0.531, 0.4693, 0.5305, 0.4689, 0.5, 0.4769, 0.5, 0.4772, 0.5114, 0.4694, 0.5102, 0.4677, 0.7044, 0.476, 0.7044, 0.4769, 0.75, 0.4689, 0.75, 0.469, 0.5614, 0.4769, 0.5615, 0.4767, 0.5657, 0.4687, 0.5658, 0.625, 0.5939, 0.875, 0.5939, 0.875, 0.6019, 0.625, 0.6019, 0.5072, 0.9088, 0.5166, 0.9088, 0.5161, 0.9544, 0.507, 0.9544, 0.5076, 0.8364, 0.5176, 0.8364, 0.5166, 0.9088, 0.5072, 0.9088, 0.5066, 0.789, 0.5153, 0.7886, 0.5154, 0.7922, 0.5067, 0.7926, 0.5066, 0.7812, 0.5151, 0.7796, 0.5153, 0.7886, 0.5066, 0.789, 0.5068, 0.8154, 0.5156, 0.8156, 0.5166, 0.8264, 0.5072, 0.8264, 0.5072, 0.8264, 0.5166, 0.8264, 0.5176, 0.8364, 0.5076, 0.8364, 0.5067, 0.8079, 0.5154, 0.8078, 0.5155, 0.8116, 0.5067, 0.8116, 0.5067, 0.7962, 0.5154, 0.7959, 0.5154, 0.8078, 0.5067, 0.8079, 0.5067, 0.7926, 0.5154, 0.7922, 0.5154, 0.7959, 0.5067, 0.7962, 0.5067, 0.7651, 0.5155, 0.7651, 0.5151, 0.7796, 0.5066, 0.7812, 0.5067, 0.75, 0.5155, 0.7501, 0.5155, 0.7651, 0.5067, 0.7651, 0.5067, 0.8116, 0.5155, 0.8116, 0.5156, 0.8156, 0.5068, 0.8154, 0.507, 0.9544, 0.5161, 0.9544, 0.5155, 1.0, 0.5067, 1.0, 0.375, 0.3817, 0.625, 0.3817, 0.625, 0.3905, 0.375, 0.3905, 0.4751, 0.6588, 0.4834, 0.6588, 0.4839, 0.7044, 0.476, 0.7044, 0.4738, 0.5864, 0.4824, 0.5864, 0.4834, 0.6588, 0.4751, 0.6588, 0.4771, 0.5377, 0.4847, 0.5382, 0.4847, 0.5421, 0.4771, 0.5417, 0.4772, 0.531, 0.4847, 0.5314, 0.4847, 0.5382, 0.4771, 0.5377, 0.4767, 0.5657, 0.4844, 0.5656, 0.4834, 0.5764, 0.4752, 0.5764, 0.4752, 0.5764, 0.4834, 0.5764, 0.4824, 0.5864, 0.4738, 0.5864, 0.4769, 0.5576, 0.4846, 0.5577, 0.4845, 0.5615, 0.4769, 0.5615, 0.4771, 0.5463, 0.4846, 0.5463, 0.4846, 0.5577, 0.4769, 0.5576, 0.4771, 0.5417, 0.4847, 0.5421, 0.4846, 0.5463, 0.4771, 0.5463, 0.4772, 0.5114, 0.4848, 0.5127, 0.4847, 0.5314, 0.4772, 0.531, 0.4769, 0.5, 0.4845, 0.5, 0.4848, 0.5127, 0.4772, 0.5114, 0.476, 0.7044, 0.4839, 0.7044, 0.4845, 0.75, 0.4769, 0.75, 0.4769, 0.5615, 0.4845, 0.5615, 0.4844, 0.5656, 0.4767, 0.5657, 0.625, 0.6019, 0.875, 0.6019, 0.875, 0.6095, 0.625, 0.6095, 0.375, 0.375, 0.625, 0.375, 0.625, 0.3817, 0.375, 0.3817, 0.5, 0.9544, 0.507, 0.9544, 0.5067, 1.0, 0.5, 1.0, 0.5, 0.8117, 0.5067, 0.8116, 0.5068, 0.8154, 0.5, 0.8153, 0.5, 0.75, 0.5067, 0.75, 0.5067, 0.7651, 0.5, 0.7651, 0.5, 0.7651, 0.5067, 0.7651, 0.5066, 0.7812, 0.5, 0.7824, 0.5, 0.7929, 0.5067, 0.7926, 0.5067, 0.7962, 0.5, 0.7964, 0.5, 0.7964, 0.5067, 0.7962, 0.5067, 0.8079, 0.5, 0.808, 0.5, 0.808, 0.5067, 0.8079, 0.5067, 0.8116, 0.5, 0.8117, 0.5, 0.8264, 0.5072, 0.8264, 0.5076, 0.8364, 0.5, 0.8364, 0.5, 0.8153, 0.5068, 0.8154, 0.5072, 0.8264, 0.5, 0.8264, 0.5, 0.7824, 0.5066, 0.7812, 0.5066, 0.789, 0.5, 0.7893, 0.5, 0.7893, 0.5066, 0.789, 0.5067, 0.7926, 0.5, 0.7929, 0.5, 0.8364, 0.5076, 0.8364, 0.5072, 0.9088, 0.5, 0.9088, 0.5, 0.9088, 0.5072, 0.9088, 0.507, 0.9544, 0.5, 0.9544, 0.4834, 0.6588, 0.4928, 0.6588, 0.493, 0.7044, 0.4839, 0.7044, 0.4824, 0.5864, 0.4924, 0.5864, 0.4928, 0.6588, 0.4834, 0.6588, 0.4847, 0.5382, 0.4934, 0.5389, 0.4933, 0.5426, 0.4847, 0.5421, 0.4847, 0.5314, 0.4934, 0.532, 0.4934, 0.5389, 0.4847, 0.5382, 0.4844, 0.5656, 0.4932, 0.5654, 0.4928, 0.5764, 0.4834, 0.5764, 0.4834, 0.5764, 0.4928, 0.5764, 0.4924, 0.5864, 0.4824, 0.5864, 0.4846, 0.5577, 0.4933, 0.5579, 0.4933, 0.5616, 0.4845, 0.5615, 0.4846, 0.5463, 0.4933, 0.5464, 0.4933, 0.5579, 0.4846, 0.5577, 0.4847, 0.5421, 0.4933, 0.5426, 0.4933, 0.5464, 0.4846, 0.5463, 0.4848, 0.5127, 0.4934, 0.5141, 0.4934, 0.532, 0.4847, 0.5314, 0.4845, 0.5, 0.4933, 0.5022, 0.4934, 0.5141, 0.4848, 0.5127, 0.4839, 0.7044, 0.493, 0.7044, 0.4933, 0.75, 0.4845, 0.75, 0.4845, 0.5615, 0.4933, 0.5616, 0.4932, 0.5654, 0.4844, 0.5656, 0.625, 0.6095, 0.875, 0.6095, 0.875, 0.6183, 0.625, 0.6183, 0.625, 0.5, 0.875, 0.5, 0.875, 0.515, 0.625, 0.515, 0.3752, 0.5606, 0.3902, 0.5607, 0.3899, 0.5655, 0.375, 0.5653, 0.3703, 0.7044, 0.3859, 0.7044, 0.39, 0.75, 0.375, 0.75, 0.375, 0.5, 0.39, 0.5, 0.3901, 0.5138, 0.375, 0.5151, 0.375, 0.5151, 0.3901, 0.5138, 0.3915, 0.5256, 0.3766, 0.5247, 0.3762, 0.5367, 0.3911, 0.5373, 0.391, 0.5417, 0.3761, 0.5408, 0.3761, 0.5408, 0.391, 0.5417, 0.3904, 0.5561, 0.3754, 0.5558, 0.3754, 0.5558, 0.3904, 0.5561, 0.3902, 0.5607, 0.3752, 0.5606, 0.3662, 0.5764, 0.3823, 0.5764, 0.3753, 0.5864, 0.3583, 0.5864, 0.375, 0.5653, 0.3899, 0.5655, 0.3823, 0.5764, 0.3662, 0.5764, 0.3766, 0.5247, 0.3915, 0.5256, 0.3912, 0.5334, 0.3764, 0.5326, 0.3764, 0.5326, 0.3912, 0.5334, 0.3911, 0.5373, 0.3762, 0.5367, 0.3583, 0.5864, 0.3753, 0.5864, 0.3818, 0.6588, 0.3657, 0.6588, 0.3657, 0.6588, 0.3818, 0.6588, 0.3859, 0.7044, 0.3703, 0.7044, 0.6021, 0.9088, 0.6182, 0.9088, 0.6141, 0.9544, 0.5985, 0.9544, 0.6077, 0.8364, 0.6247, 0.8364, 0.6182, 0.9088, 0.6021, 0.9088, 0.594, 0.7847, 0.6089, 0.784, 0.609, 0.7883, 0.5941, 0.7889, 0.5935, 0.7738, 0.6084, 0.7743, 0.6089, 0.784, 0.594, 0.7847, 0.5951, 0.8156, 0.61, 0.8155, 0.6176, 0.8266, 0.6014, 0.8267, 0.6014, 0.8267, 0.6176, 0.8266, 0.6247, 0.8364, 0.6077, 0.8364, 0.5947, 0.8067, 0.6097, 0.8065, 0.6098, 0.8109, 0.5948, 0.811, 0.5943, 0.7935, 0.6092, 0.7928, 0.6097, 0.8065, 0.5947, 0.8067, 0.5941, 0.7889, 0.609, 0.7883, 0.6092, 0.7928, 0.5943, 0.7935, 0.595, 0.7651, 0.61, 0.7651, 0.6084, 0.7743, 0.5935, 0.7738, 0.595, 0.7502, 0.61, 0.7501, 0.61, 0.7651, 0.595, 0.7651, 0.5948, 0.811, 0.6098, 0.8109, 0.61, 0.8155, 0.5951, 0.8156, 0.5985, 0.9544, 0.6141, 0.9544, 0.61, 1.0, 0.595, 1.0, 0.375, 0.47, 0.625, 0.47, 0.625, 0.485, 0.375, 0.485])
me_cube.materials.append(mat_material)
me_cube.use_mirror_vertex_groups = False
me_cube.update()

# ---- objects
ob_cube = bpy.data.objects.new('Cube', me_cube)

# ---- transforms, parenting, visibility, modifiers, constraints
ob_cube.location = (0.0, 0.0, 0.0)
ob_cube.scale = (1.0, 1.0, 0.0002518)
ob_cube.lock_rotations_4d = False
ob_cube.empty_display_type = 'ARROWS'
ob_cube.lineart.crease_threshold = 0.0
_m = ob_cube.modifiers.new('Mirror', 'MIRROR')

# ---- collection membership
col_collection.objects.link(ob_cube)

# ---- scene / render settings (as saved in the file)
scene.frame_start = 1; scene.frame_end = 250; scene.frame_set(1)
scene.render.engine = 'BLENDER_EEVEE_NEXT'
scene.cycles.sampling_pattern = 'TABULATED_SOBOL'
scene.cycles.use_light_tree = False
scene.view_settings.view_transform = 'Filmic'
bpy.context.view_layer.update()

# ---- added for rendering (the .blend has no active camera and no usable light): camera, sun
cam_auto = bpy.data.cameras.new('AutoCamera')
cam_auto.lens = 50.0
cam_auto.sensor_width = 36.0
cam_auto.clip_end = 1000.0
ob_auto_camera = bpy.data.objects.new('AutoCamera', cam_auto)
scene.collection.objects.link(ob_auto_camera)
ob_auto_camera.location = (3.09189, -1.94972, 2.37374)
ob_auto_camera.rotation_euler = (1.09748, -7.21219e-08, 0.694738)
scene.camera = ob_auto_camera
light_auto_sun = bpy.data.lights.new('AutoSun', 'SUN')
light_auto_sun.energy = 3.0
light_auto_sun.angle = 0.0523599
ob_auto_sun = bpy.data.objects.new('AutoSun', light_auto_sun)
scene.collection.objects.link(ob_auto_sun)
ob_auto_sun.rotation_euler = (0.872665, 0.174533, 0.523599)
bpy.context.view_layer.update()
